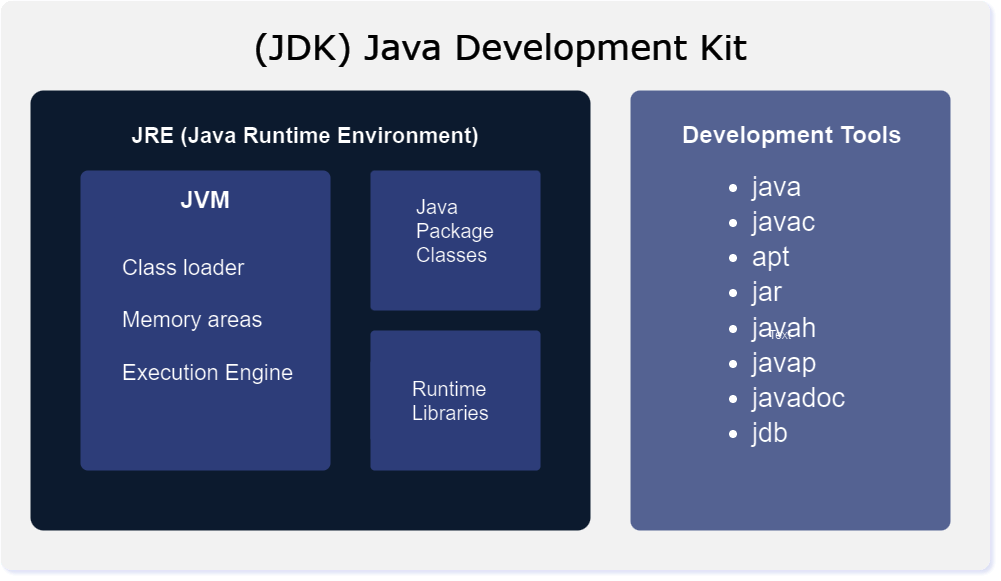

The diagram above was exported from draw.io. Its source (the exported page's mxGraphModel, read from the mxfile embedded in the PNG):
<mxGraphModel dx="1647" dy="846" grid="1" gridSize="10" guides="1" tooltips="1" connect="1" arrows="1" fold="1" page="1" pageScale="1" pageWidth="827" pageHeight="1169" math="0" shadow="0">
  <root>
    <mxCell id="0" />
    <mxCell id="1" parent="0" />
    <mxCell id="yzrD-L7mTExKUPvymnpX-15" value="" style="rounded=1;whiteSpace=wrap;html=1;strokeColor=none;arcSize=2;fillColor=#0A0A0A;fillStyle=solid;strokeWidth=1;labelBorderColor=default;" parent="1" vertex="1">
      <mxGeometry x="50" y="430" width="990" height="570" as="geometry" />
    </mxCell>
    <mxCell id="yzrD-L7mTExKUPvymnpX-1" value="&lt;h1&gt;&lt;br&gt;&lt;/h1&gt;" style="rounded=1;whiteSpace=wrap;html=1;arcSize=3;fillColor=#dae8fc;strokeColor=none;align=left;" parent="1" vertex="1">
      <mxGeometry x="80" y="520" width="560" height="440" as="geometry" />
    </mxCell>
    <mxCell id="yzrD-L7mTExKUPvymnpX-2" value="&lt;blockquote style=&quot;margin: 0 0 0 40px; border: none; padding: 0px;&quot;&gt;&lt;font style=&quot;font-size: 22px;&quot;&gt;Class loader&lt;/font&gt;&lt;div&gt;&lt;font style=&quot;font-size: 22px;&quot;&gt;&amp;nbsp;&lt;/font&gt;&lt;/div&gt;&lt;div&gt;&lt;div style=&quot;font-size: 22px;&quot;&gt;&lt;font style=&quot;font-size: 22px;&quot;&gt;Memory areas&lt;/font&gt;&lt;/div&gt;&lt;/div&gt;&lt;div&gt;&lt;div style=&quot;font-size: 22px;&quot;&gt;&lt;font style=&quot;font-size: 22px;&quot;&gt;&lt;br&gt;&lt;/font&gt;&lt;/div&gt;&lt;/div&gt;&lt;div&gt;&lt;div style=&quot;font-size: 22px;&quot;&gt;&lt;font style=&quot;font-size: 22px;&quot;&gt;Execution Engine&lt;/font&gt;&lt;/div&gt;&lt;/div&gt;&lt;/blockquote&gt;" style="rounded=1;whiteSpace=wrap;html=1;arcSize=3;fillColor=#B0C0FC;strokeColor=none;align=left;" parent="1" vertex="1">
      <mxGeometry x="130" y="600" width="250" height="300" as="geometry" />
    </mxCell>
    <mxCell id="yzrD-L7mTExKUPvymnpX-3" value="" style="rounded=1;whiteSpace=wrap;html=1;arcSize=3;fillColor=#B0C0FC;strokeColor=none;" parent="1" vertex="1">
      <mxGeometry x="420" y="600" width="170" height="140" as="geometry" />
    </mxCell>
    <mxCell id="yzrD-L7mTExKUPvymnpX-4" value="" style="rounded=1;whiteSpace=wrap;html=1;arcSize=3;fillColor=#B0C0FC;strokeColor=none;" parent="1" vertex="1">
      <mxGeometry x="420" y="760" width="170" height="140" as="geometry" />
    </mxCell>
    <mxCell id="yzrD-L7mTExKUPvymnpX-5" value="&lt;h1&gt;&lt;font style=&quot;font-size: 22px;&quot;&gt;JRE (Java Runtime Environment)&lt;/font&gt;&lt;/h1&gt;" style="rounded=1;whiteSpace=wrap;html=1;arcSize=3;fillColor=#dae8fc;strokeColor=none;align=center;shadow=0;glass=0;" parent="1" vertex="1">
      <mxGeometry x="170" y="540" width="370" height="50" as="geometry" />
    </mxCell>
    <mxCell id="yzrD-L7mTExKUPvymnpX-6" value="&lt;b&gt;&lt;font style=&quot;font-size: 24px;&quot;&gt;JVM&lt;/font&gt;&lt;/b&gt;" style="rounded=1;whiteSpace=wrap;html=1;arcSize=3;fillColor=#B0C0FC;strokeColor=none;" parent="1" vertex="1">
      <mxGeometry x="170" y="610" width="170" height="40" as="geometry" />
    </mxCell>
    <mxCell id="yzrD-L7mTExKUPvymnpX-7" value="&lt;blockquote style=&quot;margin: 0px 0px 0px 40px; border: none; padding: 0px; font-size: 20px;&quot;&gt;&lt;font style=&quot;font-size: 20px;&quot;&gt;Java&lt;/font&gt;&lt;div&gt;&lt;span style=&quot;&quot;&gt;Package&lt;/span&gt;&lt;/div&gt;&lt;div&gt;&lt;span style=&quot;&quot;&gt;Classes&lt;/span&gt;&lt;/div&gt;&lt;/blockquote&gt;" style="rounded=1;whiteSpace=wrap;html=1;arcSize=3;fillColor=#B0C0FC;strokeColor=none;align=left;" parent="1" vertex="1">
      <mxGeometry x="424" y="620" width="140" height="80" as="geometry" />
    </mxCell>
    <mxCell id="yzrD-L7mTExKUPvymnpX-8" value="&lt;blockquote style=&quot;margin: 0px 0px 0px 40px; border: none; padding: 0px; font-size: 20px;&quot;&gt;Runtime&lt;/blockquote&gt;&lt;blockquote style=&quot;margin: 0px 0px 0px 40px; border: none; padding: 0px; font-size: 20px;&quot;&gt;Libraries&lt;/blockquote&gt;" style="rounded=1;whiteSpace=wrap;html=1;arcSize=3;fillColor=#B0C0FC;strokeColor=none;align=left;" parent="1" vertex="1">
      <mxGeometry x="420" y="790" width="140" height="80" as="geometry" />
    </mxCell>
    <mxCell id="yzrD-L7mTExKUPvymnpX-9" value="&lt;blockquote style=&quot;margin: 0px 0px 0px 40px; border: none; padding: 0px; line-height: 130%;&quot;&gt;&lt;blockquote style=&quot;margin: 0px 0px 0px 40px; border: none; padding: 0px; font-size: 27px; line-height: 130%;&quot;&gt;&lt;ul&gt;&lt;li&gt;&lt;span style=&quot;background-color: initial;&quot;&gt;java&lt;/span&gt;&lt;/li&gt;&lt;li&gt;&lt;span style=&quot;background-color: initial;&quot;&gt;javac&lt;/span&gt;&lt;/li&gt;&lt;li&gt;&lt;span style=&quot;background-color: initial;&quot;&gt;apt&lt;/span&gt;&lt;/li&gt;&lt;li&gt;&lt;span style=&quot;background-color: initial;&quot;&gt;jar&lt;/span&gt;&lt;/li&gt;&lt;li&gt;&lt;span style=&quot;background-color: initial;&quot;&gt;javah&lt;/span&gt;&lt;/li&gt;&lt;li&gt;&lt;span style=&quot;background-color: initial;&quot;&gt;javap&lt;/span&gt;&lt;/li&gt;&lt;li&gt;&lt;span style=&quot;background-color: initial;&quot;&gt;javadoc&lt;/span&gt;&lt;/li&gt;&lt;li&gt;&lt;span style=&quot;background-color: initial;&quot;&gt;jdb&lt;/span&gt;&lt;/li&gt;&lt;/ul&gt;&lt;/blockquote&gt;&lt;/blockquote&gt;" style="rounded=1;whiteSpace=wrap;html=1;arcSize=3;fillColor=#8e9ccc;strokeColor=none;align=left;" parent="1" vertex="1">
      <mxGeometry x="680" y="520" width="320" height="440" as="geometry" />
    </mxCell>
    <mxCell id="yzrD-L7mTExKUPvymnpX-10" value="&lt;blockquote style=&quot;margin: 0 0 0 40px; border: none; padding: 0px;&quot;&gt;&lt;font style=&quot;font-size: 24px;&quot;&gt;&lt;b&gt;Development Tools&lt;/b&gt;&lt;/font&gt;&lt;/blockquote&gt;" style="rounded=1;whiteSpace=wrap;html=1;arcSize=3;fillColor=#8e9ccc;strokeColor=none;align=left;" parent="1" vertex="1">
      <mxGeometry x="690" y="540" width="280" height="50" as="geometry" />
    </mxCell>
    <mxCell id="HbKJzQ7AJKVt-0BWMbAS-1" value="Text" style="text;html=1;align=center;verticalAlign=middle;whiteSpace=wrap;rounded=0;" vertex="1" parent="1">
      <mxGeometry x="800" y="750" width="60" height="30" as="geometry" />
    </mxCell>
    <mxCell id="HbKJzQ7AJKVt-0BWMbAS-3" value="&lt;font style=&quot;font-size: 35px;&quot; color=&quot;#ffffff&quot;&gt;(JDK) Java Development Kit&lt;/font&gt;" style="text;html=1;align=center;verticalAlign=middle;whiteSpace=wrap;rounded=0;fontSize=30;fontFamily=Verdana;" vertex="1" parent="1">
      <mxGeometry x="290" y="460" width="520" height="30" as="geometry" />
    </mxCell>
  </root>
</mxGraphModel>